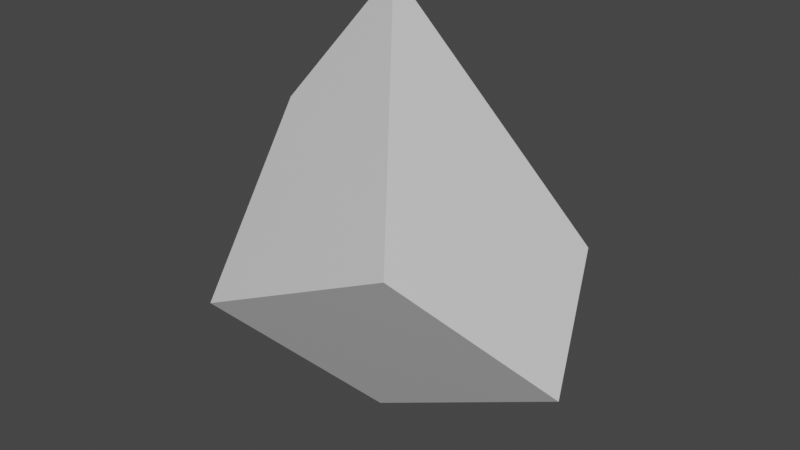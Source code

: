 # Source: FBXLinker.blend  (saved by Blender 2.82.7; exported with 4.5.12 LTS)
import bpy
from mathutils import Matrix  # noqa: F401  (used for matrix-valued properties, if any)

bpy.ops.wm.read_factory_settings(use_empty=True)
scene = bpy.context.scene
scene.name = 'Scene'

# ---- collections
col_collection = bpy.data.collections.new('Collection'); scene.collection.children.link(col_collection)

# ---- materials (node trees are filled in below, after node groups)
mat_material_034 = bpy.data.materials.new('Material.034')
mat_material_034.use_transparent_shadow = False

# ---- material node trees
mat_material_034.use_nodes = True; mat_material_034.node_tree.nodes.clear()
_N = mat_material_034.node_tree.nodes; _L = mat_material_034.node_tree.links
n0 = _N.new('ShaderNodeOutputMaterial'); n0.name = 'Material Output'; n0.location = (300, 300)
n1 = _N.new('ShaderNodeBsdfPrincipled'); n1.name = 'Principled BSDF'; n1.location = (10, 300)
n1.distribution = 'GGX'
n1.subsurface_method = 'BURLEY'
n1.inputs[2].default_value = 0.4
n1.inputs[3].default_value = 1.45
n1.inputs[27].default_value = (0.0, 0.0, 0.0, 1.0)
n1.inputs[28].default_value = 1.0
n2 = _N.new('ShaderNodeNormalMap'); n2.name = 'Normal Map'; n2.location = (-300, -300)
n2.label = 'Normal/Map'
n2.inputs[0].default_value = 0.0
_L.new(n1.outputs[0], n0.inputs[0])
_L.new(n2.outputs[0], n1.inputs[5])
n0.is_active_output = True

# ---- world
world_world = bpy.data.worlds.new('World'); scene.world = world_world
world_world.use_nodes = True; world_world.node_tree.nodes.clear()
_N = world_world.node_tree.nodes; _L = world_world.node_tree.links
n0 = _N.new('ShaderNodeOutputWorld'); n0.name = 'World Output'; n0.location = (300, 300)
n1 = _N.new('ShaderNodeBackground'); n1.name = 'Background'; n1.location = (10, 300)
n1.inputs[0].default_value = (0.05088, 0.05088, 0.05088, 1.0)
_L.new(n1.outputs[0], n0.inputs[0])
n0.is_active_output = True
world_world.color = (0.05088, 0.05088, 0.05088)
world_world.use_sun_shadow = False
world_world.sun_shadow_jitter_overblur = 0.0

# ---- meshes
me_cube_029 = bpy.data.meshes.new('Cube.029')
me_cube_029.from_pydata([(-75.37, -172.5, -155.5), (-71.05, -306.3, 13.71), (145.5, -52.22, -130.1), (203.3, -176.5, 12.91), (-254.0, 80.2, -23.35), (-170.0, -96.07, 209.0), (-79.76, 276.2, -27.19), (104.4, 33.75, 208.2)], [], [(0, 4, 6, 2), (3, 2, 6, 7), (7, 6, 4, 5), (5, 1, 3, 7), (1, 0, 2, 3), (5, 4, 0, 1)])
me_cube_029.polygons.foreach_set('use_smooth', [True] * 6)
_k = set([(0, 1), (0, 2), (0, 4), (1, 3), (1, 5), (2, 3), (2, 6), (3, 7), (4, 5), (4, 6), (5, 7), (6, 7)])
me_cube_029.attributes.new('sharp_edge', 'BOOLEAN', 'EDGE').data.foreach_set('value', [ (min(e.vertices), max(e.vertices)) in _k for e in me_cube_029.edges])
_uv = me_cube_029.uv_layers.new(name='UVMap')
_uv.uv.foreach_set('vector', [0.625, 0.5, 0.875, 0.5, 0.875, 0.75, 0.625, 0.75, 0.375, 0.75, 0.625, 0.75, 0.625, 1.0, 0.375, 1.0, 0.375, 0.0, 0.625, 0.0, 0.625, 0.25, 0.375, 0.25, 0.125, 0.5, 0.375, 0.5, 0.375, 0.75, 0.125, 0.75, 0.375, 0.5, 0.625, 0.5, 0.625, 0.75, 0.375, 0.75, 0.375, 0.25, 0.625, 0.25, 0.625, 0.5, 0.375, 0.5])
me_cube_029.materials.append(mat_material_034)
me_cube_029.use_remesh_fix_poles = True
me_cube_029.use_remesh_preserve_attributes = False
me_cube_029.use_mirror_vertex_groups = False
me_cube_029.update()
me_cube_029.normals_split_custom_set([tuple(v) for v in zip(*[iter([-0.1642, 0.2698, -0.9488, -0.1642, 0.2698, -0.9488, -0.1642, 0.2698, -0.9488, -0.1642, 0.2698, -0.9488, 0.8487, 0.5279, -0.03112, 0.8487, 0.5279, -0.03112, 0.8487, 0.5279, -0.03112, 0.8487, 0.5279, -0.03112, -0.398, 0.5583, 0.728, -0.398, 0.5583, 0.728, -0.398, 0.5583, 0.728, -0.398, 0.5583, 0.728, 0.277, -0.5807, 0.7655, 0.277, -0.5807, 0.7655, 0.277, -0.5807, 0.7655, 0.277, -0.5807, 0.7655, 0.3735, -0.6772, -0.634, 0.3735, -0.6772, -0.634, 0.3735, -0.6772, -0.634, 0.3735, -0.6772, -0.634, -0.8897, -0.4346, -0.1397, -0.8897, -0.4346, -0.1397, -0.8897, -0.4346, -0.1397, -0.8897, -0.4346, -0.1397])] * 3)])

# ---- objects
ob_cube = bpy.data.objects.new('Cube', me_cube_029)

# ---- transforms, parenting, visibility, modifiers, constraints
ob_cube.location = (0.0, 0.0, 0.0)
ob_cube.rotation_euler = (1.571, -0.0, 0.0)
ob_cube.scale = (0.01, 0.01, 0.01)
ob_cube.color = (0.8, 0.8, 0.8, 1.0)
ob_cube.lineart.crease_threshold = 0.0

# ---- collection membership
col_collection.objects.link(ob_cube)

# ---- scene / render settings (as saved in the file)
scene.frame_start = 1; scene.frame_end = 250; scene.frame_set(0)
scene.render.engine = 'BLENDER_EEVEE_NEXT'
scene.cycles.use_denoising = False
scene.cycles.samples = 128
scene.cycles.sampling_pattern = 'TABULATED_SOBOL'
scene.cycles.use_adaptive_sampling = False
scene.cycles.use_light_tree = False
scene.view_settings.view_transform = 'Filmic'
bpy.context.view_layer.update()

# ---- added for rendering (the .blend has no active camera and no usable light): camera, sun
cam_auto = bpy.data.cameras.new('AutoCamera')
cam_auto.lens = 50.0
cam_auto.sensor_width = 36.0
cam_auto.clip_end = 1000.0
ob_auto_camera = bpy.data.objects.new('AutoCamera', cam_auto)
scene.collection.objects.link(ob_auto_camera)
ob_auto_camera.location = (7.3836, -9.43211, 5.95935)
ob_auto_camera.rotation_euler = (1.09748, -7.21219e-08, 0.694738)
scene.camera = ob_auto_camera
light_auto_sun = bpy.data.lights.new('AutoSun', 'SUN')
light_auto_sun.energy = 3.0
light_auto_sun.angle = 0.0523599
ob_auto_sun = bpy.data.objects.new('AutoSun', light_auto_sun)
scene.collection.objects.link(ob_auto_sun)
ob_auto_sun.rotation_euler = (0.872665, 0.174533, 0.523599)
bpy.context.view_layer.update()
